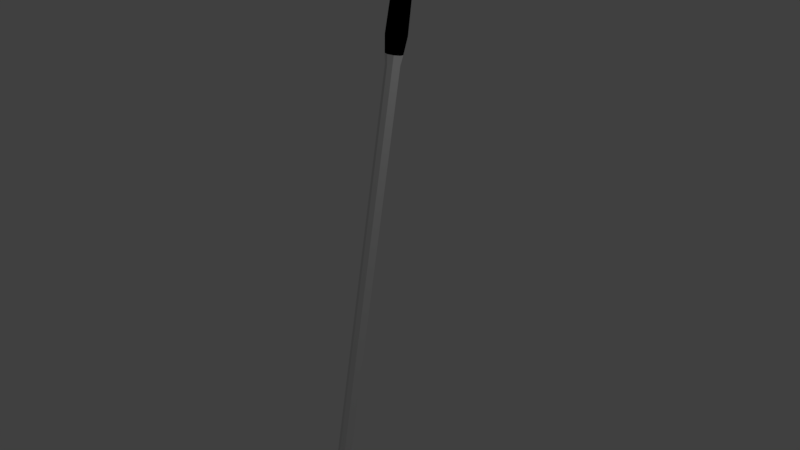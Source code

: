 # Source: clubIron7.blend  (saved by Blender 2.79.0; exported with 4.5.12 LTS)
import bpy
from mathutils import Matrix  # noqa: F401  (used for matrix-valued properties, if any)

bpy.ops.wm.read_factory_settings(use_empty=True)
scene = bpy.context.scene
scene.name = 'Scene'

# ---- collections
col_collection_1 = bpy.data.collections.new('Collection 1'); scene.collection.children.link(col_collection_1)

# ---- materials (node trees are filled in below, after node groups)
mat_material = bpy.data.materials.new('Material')
mat_material.alpha_threshold = 0.0
mat_material.use_transparent_shadow = False
mat_material.roughness = 0.5
mat_material.line_color = (0.0, 0.0, 0.0, 1.0)
mat_material_001 = bpy.data.materials.new('Material.001')
mat_material_001.alpha_threshold = 0.0
mat_material_001.use_transparent_shadow = False
mat_material_001.diffuse_color = (0.0, 0.0, 0.0, 1.0)
mat_material_001.roughness = 0.5

# ---- node groups
ng_auto_smooth = bpy.data.node_groups.new('Auto Smooth', 'GeometryNodeTree')
_s = ng_auto_smooth.interface.new_socket(name='Geometry', in_out='OUTPUT', socket_type='NodeSocketGeometry')
_s = ng_auto_smooth.interface.new_socket(name='Geometry', in_out='INPUT', socket_type='NodeSocketGeometry')
_s = ng_auto_smooth.interface.new_socket(name='Angle', in_out='INPUT', socket_type='NodeSocketFloat')
_s.subtype = 'ANGLE'
_s.min_value = 0.0
_s.max_value = 3.142
ng_auto_smooth.is_modifier = True
_N = ng_auto_smooth.nodes; _L = ng_auto_smooth.links
n0 = _N.new('NodeGroupOutput'); n0.name = 'Group Output'; n0.location = (480, -100)
n1 = _N.new('NodeGroupInput'); n1.name = 'Group Input'; n1.location = (-420, -300)
n2 = _N.new('NodeGroupInput'); n2.name = 'Group Input.001'; n2.location = (-60, -100)
n3 = _N.new('GeometryNodeSetShadeSmooth'); n3.name = 'Set Shade Smooth'; n3.location = (120, -100)
n3.domain = 'EDGE'
n4 = _N.new('GeometryNodeSetShadeSmooth'); n4.name = 'Set Shade Smooth.001'; n4.location = (300, -100)
n5 = _N.new('GeometryNodeInputMeshEdgeAngle'); n5.name = 'Edge Angle'; n5.location = (-420, -220)
n6 = _N.new('GeometryNodeInputEdgeSmooth'); n6.name = 'Is Edge Smooth'; n6.location = (-60, -160)
n7 = _N.new('GeometryNodeInputShadeSmooth'); n7.name = 'Is Face Smooth'; n7.location = (-240, -340)
n8 = _N.new('FunctionNodeBooleanMath'); n8.name = 'Boolean Math'; n8.location = (-60, -220)
n9 = _N.new('FunctionNodeCompare'); n9.name = 'Compare'; n9.location = (-240, -180)
n9.operation = 'LESS_EQUAL'
_L.new(n5.outputs[0], n9.inputs[0])
_L.new(n4.outputs[0], n0.inputs[0])
_L.new(n1.outputs[1], n9.inputs[1])
_L.new(n9.outputs[0], n8.inputs[0])
_L.new(n7.outputs[0], n8.inputs[1])
_L.new(n2.outputs[0], n3.inputs[0])
_L.new(n6.outputs[0], n3.inputs[1])
_L.new(n3.outputs[0], n4.inputs[0])
_L.new(n8.outputs[0], n3.inputs[2])
n0.is_active_output = True

# ---- material node trees

# ---- world
world_world = bpy.data.worlds.new('World'); scene.world = world_world
world_world.color = (0.05088, 0.05088, 0.05088)
world_world.use_sun_shadow = False
world_world.sun_shadow_jitter_overblur = 0.0
world_world.cycles.sampling_method = 'MANUAL'

# ---- cameras
cam_camera = bpy.data.cameras.new('Camera')
cam_camera.clip_end = 100.0
cam_camera.lens = 35.0
cam_camera.sensor_width = 32.0
cam_camera.sensor_height = 18.0
cam_camera.ortho_scale = 7.314
cam_camera.dof.focus_distance = 0.0
cam_camera.dof.aperture_fstop = 128.0

# ---- lights
light_lamp = bpy.data.lights.new('Lamp', 'POINT')
light_lamp.transmission_factor = 0.0
light_lamp.cutoff_distance = 30.0
light_lamp.energy = 100.0
light_lamp.shadow_buffer_clip_start = 1.001
light_lamp.shadow_soft_size = 0.1
light_lamp.shadow_maximum_resolution = 0.006
light_lamp.use_absolute_resolution = True

# ---- meshes
me_cylinder_001 = bpy.data.meshes.new('Cylinder.001')
me_cylinder_001.from_pydata([(0.004107, 0.0971, -3.475), (-4.726e-05, 0.112, 4.448), (0.06879, 0.07071, -3.48), (0.07901, 0.0793, 4.448), (0.09558, 0.00551, -3.482), (0.1118, 0.0002453, 4.448), (0.06879, -0.07122, -3.478), (0.07901, -0.07881, 4.448), (0.004107, -0.1083, -3.485), (-4.727e-05, -0.1116, 4.448), (-0.06058, -0.07122, -3.478), (-0.0791, -0.07881, 4.448), (-0.08737, 0.00551, -3.482), (-0.1119, 0.0002454, 4.448), (-0.06058, 0.07071, -3.48), (-0.0791, 0.0793, 4.448), (-4.726e-05, 0.112, 2.57), (0.07901, 0.0793, 2.57), (0.1118, 0.0002453, 2.57), (0.07901, -0.07881, 2.57), (-4.727e-05, -0.1116, 2.57), (-0.0791, -0.07881, 2.57), (-0.1119, 0.0002454, 2.57), (-0.0791, 0.0793, 2.57), (-4.726e-05, 0.138, 2.795), (-4.726e-05, 0.138, 4.222), (0.09735, 0.09764, 4.222), (0.09735, 0.09764, 2.795), (0.1377, 0.0002453, 4.222), (0.1377, 0.0002453, 2.795), (0.09735, -0.09715, 4.222), (0.09735, -0.09715, 2.795), (-4.727e-05, -0.1375, 4.222), (-4.727e-05, -0.1375, 2.795), (-0.09745, -0.09715, 4.222), (-0.09745, -0.09715, 2.795), (-0.1378, 0.0002453, 4.222), (-0.1378, 0.0002453, 2.795), (-0.09745, 0.09764, 4.222), (-0.09745, 0.09764, 2.795), (-4.726e-05, 0.1242, 3.318), (-4.726e-05, 0.1242, 3.7), (0.08761, 0.0879, 3.7), (0.08761, 0.0879, 3.318), (0.1239, 0.0002453, 3.7), (0.1239, 0.0002453, 3.318), (0.08761, -0.08741, 3.7), (0.08761, -0.08741, 3.318), (-4.727e-05, -0.1237, 3.7), (-4.727e-05, -0.1237, 3.318), (-0.08771, -0.08741, 3.7), (-0.08771, -0.08741, 3.318), (-0.124, 0.0002453, 3.7), (-0.124, 0.0002453, 3.318), (-0.08771, 0.0879, 3.7), (-0.08771, 0.0879, 3.318), (0.06529, 0.06558, -3.142), (0.09235, 0.0002453, -3.142), (0.06529, -0.06509, -3.142), (-4.727e-05, -0.09215, -3.142), (-0.06538, -0.06509, -3.142), (-0.09245, 0.0002453, -3.142), (-0.06538, 0.06558, -3.142), (-4.726e-05, 0.09265, -3.142), (0.008928, 0.2338, -3.881), (0.008928, -0.05793, -3.933), (-0.1082, -0.05793, -3.933), (-0.1567, 0.07067, -3.91), (-0.1082, 0.186, -3.89), (-0.1341, -1.029, -4.104), (-0.2512, -1.029, -4.104), (-0.03355, -0.2914, -3.607), (-0.2043, -0.2395, -3.964), (-0.11, -0.2914, -3.607), (-0.1341, -0.2395, -3.964), (-0.1182, -0.7572, -3.643), (-0.1182, -0.8539, -3.733), (-0.1182, -0.8279, -3.664), (-0.2416, -0.8539, -3.733), (-0.2367, -0.7572, -3.643), (-0.2418, -0.8279, -3.664), (0.2082, 0.1809, -3.833), (0.168, 0.1939, -3.888), (0.2129, 0.06343, -3.852), (0.168, 0.07067, -3.91), (0.2082, -0.06771, -3.877), (0.168, -0.05793, -3.933), (0.168, -1.029, -4.104), (0.1911, -1.032, -4.056), (0.1868, -0.2471, -3.921), (0.168, -0.2395, -3.964), (-4.726e-05, 0.09265, 2.439), (0.06529, 0.06558, 2.439), (0.09235, 0.0002453, 2.439), (0.06529, -0.06509, 2.439), (-4.727e-05, -0.09215, 2.439), (-0.06538, -0.06509, 2.439), (-0.09245, 0.0002453, 2.439), (-0.06538, 0.06558, 2.439)], [], [(25, 1, 3, 26), (26, 3, 5, 28), (28, 5, 7, 30), (30, 7, 9, 32), (32, 9, 11, 34), (34, 11, 13, 36), (3, 1, 15, 13, 11, 9, 7, 5), (36, 13, 15, 38), (38, 15, 1, 25), (98, 23, 16, 91), (97, 22, 23, 98), (96, 21, 22, 97), (95, 20, 21, 96), (94, 19, 20, 95), (93, 18, 19, 94), (92, 17, 18, 93), (91, 16, 17, 92), (23, 39, 24, 16), (54, 38, 25, 41), (22, 37, 39, 23), (52, 36, 38, 54), (21, 35, 37, 22), (50, 34, 36, 52), (20, 33, 35, 21), (48, 32, 34, 50), (19, 31, 33, 20), (46, 30, 32, 48), (18, 29, 31, 19), (44, 28, 30, 46), (17, 27, 29, 18), (42, 26, 28, 44), (16, 24, 27, 17), (41, 25, 26, 42), (24, 40, 43, 27), (40, 41, 42, 43), (27, 43, 45, 29), (43, 42, 44, 45), (29, 45, 47, 31), (45, 44, 46, 47), (31, 47, 49, 33), (47, 46, 48, 49), (33, 49, 51, 35), (49, 48, 50, 51), (35, 51, 53, 37), (51, 50, 52, 53), (37, 53, 55, 39), (53, 52, 54, 55), (39, 55, 40, 24), (55, 54, 41, 40), (0, 63, 56, 2), (2, 56, 57, 4), (4, 57, 58, 6), (58, 8, 6), (8, 60, 10), (10, 60, 61, 12), (12, 61, 62, 14), (14, 62, 63, 0), (2, 4, 83, 81), (12, 14, 68, 67), (4, 6, 85, 83), (71, 73, 79, 75), (14, 0, 64, 68), (64, 82, 84, 86, 65, 66, 67, 68), (65, 86, 90, 74), (10, 12, 67, 66), (58, 59, 8), (8, 59, 60), (73, 72, 70, 78, 80, 79), (76, 78, 70, 69), (89, 71, 75, 77, 76, 88), (72, 74, 69, 70), (66, 65, 74, 72), (85, 6, 71, 89), (8, 10, 73, 71), (10, 66, 72, 73), (6, 8, 71), (76, 69, 87, 88), (75, 79, 80, 77), (77, 80, 78, 76), (74, 90, 87, 69), (81, 83, 84, 82), (83, 85, 86, 84), (90, 86, 85, 89), (87, 90, 89, 88), (0, 2, 81, 82, 64), (63, 91, 92, 56), (56, 92, 93, 57), (57, 93, 94, 58), (58, 94, 95, 59), (59, 95, 96, 60), (60, 96, 97, 61), (61, 97, 98, 62), (62, 98, 91, 63)])
me_cylinder_001.polygons.foreach_set('use_smooth', [True] * 93)
me_cylinder_001.polygons.foreach_set('material_index', [1, 1, 1, 1, 1, 1, 1, 1, 1, 0, 0, 0, 0, 0, 0, 0, 0, 1, 1, 1, 1, 1, 1, 1, 1, 1, 1, 1, 1, 1, 1, 1, 1, 1, 1, 1, 1, 1, 1, 1, 1, 1, 1, 1, 1, 1, 1, 1, 1, 1, 1, 1, 1, 1, 1, 1, 1, 0, 0, 0, 0, 0, 0, 0, 0, 1, 1, 0, 0, 0, 0, 0, 0, 0, 0, 0, 0, 0, 0, 0, 0, 0, 0, 0, 0, 0, 0, 0, 0, 0, 0, 0, 0])
me_cylinder_001.materials.append(mat_material)
me_cylinder_001.materials.append(mat_material_001)
me_cylinder_001.use_remesh_preserve_volume = False
me_cylinder_001.use_remesh_preserve_attributes = False
me_cylinder_001.use_mirror_vertex_groups = False
me_cylinder_001.update()

# ---- objects
ob_cylinder = bpy.data.objects.new('Cylinder', me_cylinder_001)
ob_lamp = bpy.data.objects.new('Lamp', light_lamp)
ob_camera = bpy.data.objects.new('Camera', cam_camera)

# ---- transforms, parenting, visibility, modifiers, constraints
ob_cylinder.location = (0.0, 0.0, 0.0)
ob_cylinder.rotation_euler = (-0.1745, -0.0, 0.0)
ob_cylinder.lineart.crease_threshold = 0.0
_m = ob_cylinder.modifiers.new('Auto Smooth', 'NODES')
_m.node_group = ng_auto_smooth
_gi = [s.identifier for s in ng_auto_smooth.interface.items_tree if s.item_type == 'SOCKET' and s.in_out == 'INPUT']
_m[_gi[1]] = 0.5236  # Angle
ob_lamp.location = (4.076, 1.005, 5.904)
ob_lamp.rotation_euler = (0.6503, 0.05522, 1.866)
ob_lamp.lock_rotations_4d = False
ob_lamp.empty_display_type = 'ARROWS'
ob_lamp.color = (0.0, 0.0, 0.0, 0.0)
ob_lamp.lineart.crease_threshold = 0.0
ob_camera.location = (7.481, -6.508, 5.344)
ob_camera.rotation_euler = (1.109, 0.0, 0.8149)
ob_camera.lock_rotations_4d = False
ob_camera.empty_display_type = 'ARROWS'
ob_camera.color = (0.0, 0.0, 0.0, 0.0)
ob_camera.display_type = 'WIRE'
ob_camera.lineart.crease_threshold = 0.0

# ---- collection membership
col_collection_1.objects.link(ob_cylinder)
col_collection_1.objects.link(ob_lamp)
col_collection_1.objects.link(ob_camera)

# ---- scene / render settings (as saved in the file)
scene.camera = ob_camera
scene.frame_start = 1; scene.frame_end = 250; scene.frame_set(1)
scene.render.engine = 'BLENDER_EEVEE_NEXT'
scene.render.resolution_percentage = 50
scene.render.dither_intensity = 0.0
scene.cycles.use_denoising = False
scene.cycles.samples = 128
scene.cycles.sampling_pattern = 'TABULATED_SOBOL'
scene.cycles.use_adaptive_sampling = False
scene.cycles.use_light_tree = False
scene.cycles.blur_glossy = 0.0
scene.cycles.sample_clamp_indirect = 0.0
scene.view_settings.view_transform = 'Standard'
bpy.context.view_layer.update()
